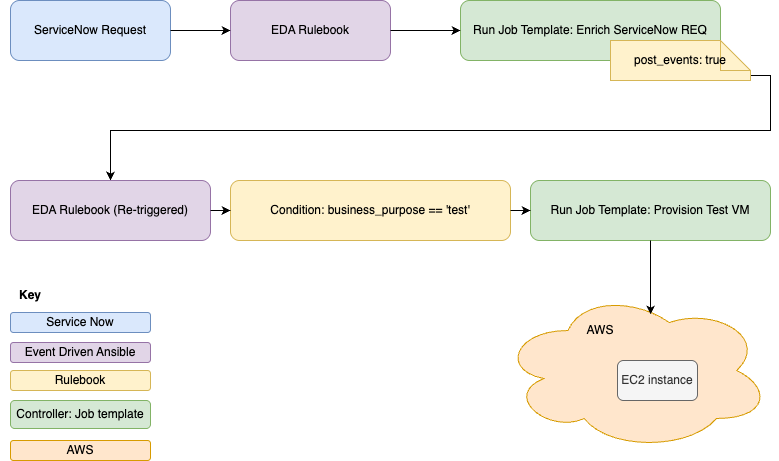

The diagram above was exported from draw.io. Its source (the exported page's mxGraphModel, read from the mxfile embedded in the PNG):
<mxGraphModel dx="1236" dy="803" grid="1" gridSize="10" guides="1" tooltips="1" connect="1" arrows="1" fold="1" page="1" pageScale="1" pageWidth="827" pageHeight="1169" math="0" shadow="0">
  <root>
    <mxCell id="0" />
    <mxCell id="1" parent="0" />
    <mxCell id="2" value="ServiceNow Request" style="rounded=1;whiteSpace=wrap;html=1;fillColor=#dae8fc;strokeColor=#6c8ebf;" parent="1" vertex="1">
      <mxGeometry x="220" y="100" width="160" height="60" as="geometry" />
    </mxCell>
    <mxCell id="3" value="EDA Rulebook" style="rounded=1;whiteSpace=wrap;html=1;fillColor=#e1d5e7;strokeColor=#9673a6;" parent="1" vertex="1">
      <mxGeometry x="440" y="100" width="160" height="60" as="geometry" />
    </mxCell>
    <mxCell id="4" value="Run Job Template: Enrich ServiceNow REQ" style="rounded=1;whiteSpace=wrap;html=1;fillColor=#d5e8d4;strokeColor=#82b366;" parent="1" vertex="1">
      <mxGeometry x="670" y="100" width="260" height="60" as="geometry" />
    </mxCell>
    <mxCell id="RxPHAmQaYYayvup5Rk9Y-14" style="edgeStyle=orthogonalEdgeStyle;rounded=0;orthogonalLoop=1;jettySize=auto;html=1;exitX=0;exitY=0;exitDx=140;exitDy=35;exitPerimeter=0;" edge="1" parent="1" source="5" target="6">
      <mxGeometry relative="1" as="geometry" />
    </mxCell>
    <mxCell id="5" value="post_events: true" style="shape=note;whiteSpace=wrap;html=1;fillColor=#fff2cc;strokeColor=#d6b656;" parent="1" vertex="1">
      <mxGeometry x="820" y="140" width="140" height="40" as="geometry" />
    </mxCell>
    <mxCell id="6" value="EDA Rulebook (Re-triggered)" style="rounded=1;whiteSpace=wrap;html=1;fillColor=#e1d5e7;strokeColor=#9673a6;" parent="1" vertex="1">
      <mxGeometry x="220" y="280" width="200" height="60" as="geometry" />
    </mxCell>
    <mxCell id="7" value="Condition: business_purpose == 'test'" style="rounded=1;whiteSpace=wrap;html=1;fillColor=#fff2cc;strokeColor=#d6b656;" parent="1" vertex="1">
      <mxGeometry x="440" y="280" width="280" height="60" as="geometry" />
    </mxCell>
    <mxCell id="8" value="Run Job Template: Provision Test VM" style="rounded=1;whiteSpace=wrap;html=1;fillColor=#d5e8d4;strokeColor=#82b366;" parent="1" vertex="1">
      <mxGeometry x="740" y="280" width="240" height="60" as="geometry" />
    </mxCell>
    <mxCell id="9" style="edgeStyle=orthogonalEdgeStyle;rounded=0;orthogonalLoop=1;jettySize=auto;html=1;exitX=1;exitY=0.5;exitDx=0;exitDy=0;" parent="1" source="2" target="3" edge="1">
      <mxGeometry relative="1" as="geometry" />
    </mxCell>
    <mxCell id="10" style="edgeStyle=orthogonalEdgeStyle;rounded=0;orthogonalLoop=1;jettySize=auto;html=1;" parent="1" source="3" target="4" edge="1">
      <mxGeometry relative="1" as="geometry" />
    </mxCell>
    <mxCell id="13" style="edgeStyle=orthogonalEdgeStyle;rounded=0;orthogonalLoop=1;jettySize=auto;html=1;" parent="1" source="6" target="7" edge="1">
      <mxGeometry relative="1" as="geometry" />
    </mxCell>
    <mxCell id="14" style="edgeStyle=orthogonalEdgeStyle;rounded=0;orthogonalLoop=1;jettySize=auto;html=1;" parent="1" source="7" target="8" edge="1">
      <mxGeometry relative="1" as="geometry" />
    </mxCell>
    <mxCell id="RxPHAmQaYYayvup5Rk9Y-16" value="Service Now" style="rounded=1;whiteSpace=wrap;html=1;fillColor=#dae8fc;strokeColor=#6c8ebf;" vertex="1" parent="1">
      <mxGeometry x="220" y="412" width="140" height="20" as="geometry" />
    </mxCell>
    <mxCell id="RxPHAmQaYYayvup5Rk9Y-17" value="Event Driven Ansible" style="rounded=1;whiteSpace=wrap;html=1;fillColor=#e1d5e7;strokeColor=#9673a6;" vertex="1" parent="1">
      <mxGeometry x="220" y="442" width="140" height="20" as="geometry" />
    </mxCell>
    <mxCell id="RxPHAmQaYYayvup5Rk9Y-18" value="Rulebook" style="rounded=1;whiteSpace=wrap;html=1;fillColor=#fff2cc;strokeColor=#d6b656;" vertex="1" parent="1">
      <mxGeometry x="220" y="470" width="140" height="20" as="geometry" />
    </mxCell>
    <mxCell id="RxPHAmQaYYayvup5Rk9Y-21" value="" style="ellipse;shape=cloud;whiteSpace=wrap;html=1;fillColor=#ffe6cc;strokeColor=#d79b00;" vertex="1" parent="1">
      <mxGeometry x="710" y="390" width="270" height="160" as="geometry" />
    </mxCell>
    <mxCell id="RxPHAmQaYYayvup5Rk9Y-22" value="EC2 instance" style="rounded=1;whiteSpace=wrap;html=1;fillColor=#f5f5f5;strokeColor=#666666;fontColor=#333333;" vertex="1" parent="1">
      <mxGeometry x="827" y="460" width="80" height="40" as="geometry" />
    </mxCell>
    <mxCell id="RxPHAmQaYYayvup5Rk9Y-24" style="edgeStyle=orthogonalEdgeStyle;rounded=0;orthogonalLoop=1;jettySize=auto;html=1;exitX=0.5;exitY=1;exitDx=0;exitDy=0;entryX=0.556;entryY=0.15;entryDx=0;entryDy=0;entryPerimeter=0;" edge="1" parent="1" source="8" target="RxPHAmQaYYayvup5Rk9Y-21">
      <mxGeometry relative="1" as="geometry" />
    </mxCell>
    <mxCell id="RxPHAmQaYYayvup5Rk9Y-25" value="AWS" style="text;html=1;align=center;verticalAlign=middle;whiteSpace=wrap;rounded=0;" vertex="1" parent="1">
      <mxGeometry x="780" y="420" width="60" height="20" as="geometry" />
    </mxCell>
    <mxCell id="RxPHAmQaYYayvup5Rk9Y-26" value="AWS" style="rounded=1;whiteSpace=wrap;html=1;fillColor=#ffe6cc;strokeColor=#d79b00;" vertex="1" parent="1">
      <mxGeometry x="220" y="540" width="140" height="20" as="geometry" />
    </mxCell>
    <mxCell id="RxPHAmQaYYayvup5Rk9Y-27" value="Key" style="text;html=1;align=center;verticalAlign=middle;whiteSpace=wrap;rounded=0;fontStyle=1" vertex="1" parent="1">
      <mxGeometry x="210" y="380" width="60" height="30" as="geometry" />
    </mxCell>
    <mxCell id="RxPHAmQaYYayvup5Rk9Y-29" value="Controller: Job template" style="rounded=1;whiteSpace=wrap;html=1;fillColor=#d5e8d4;strokeColor=#82b366;" vertex="1" parent="1">
      <mxGeometry x="220" y="500" width="140" height="28" as="geometry" />
    </mxCell>
  </root>
</mxGraphModel>